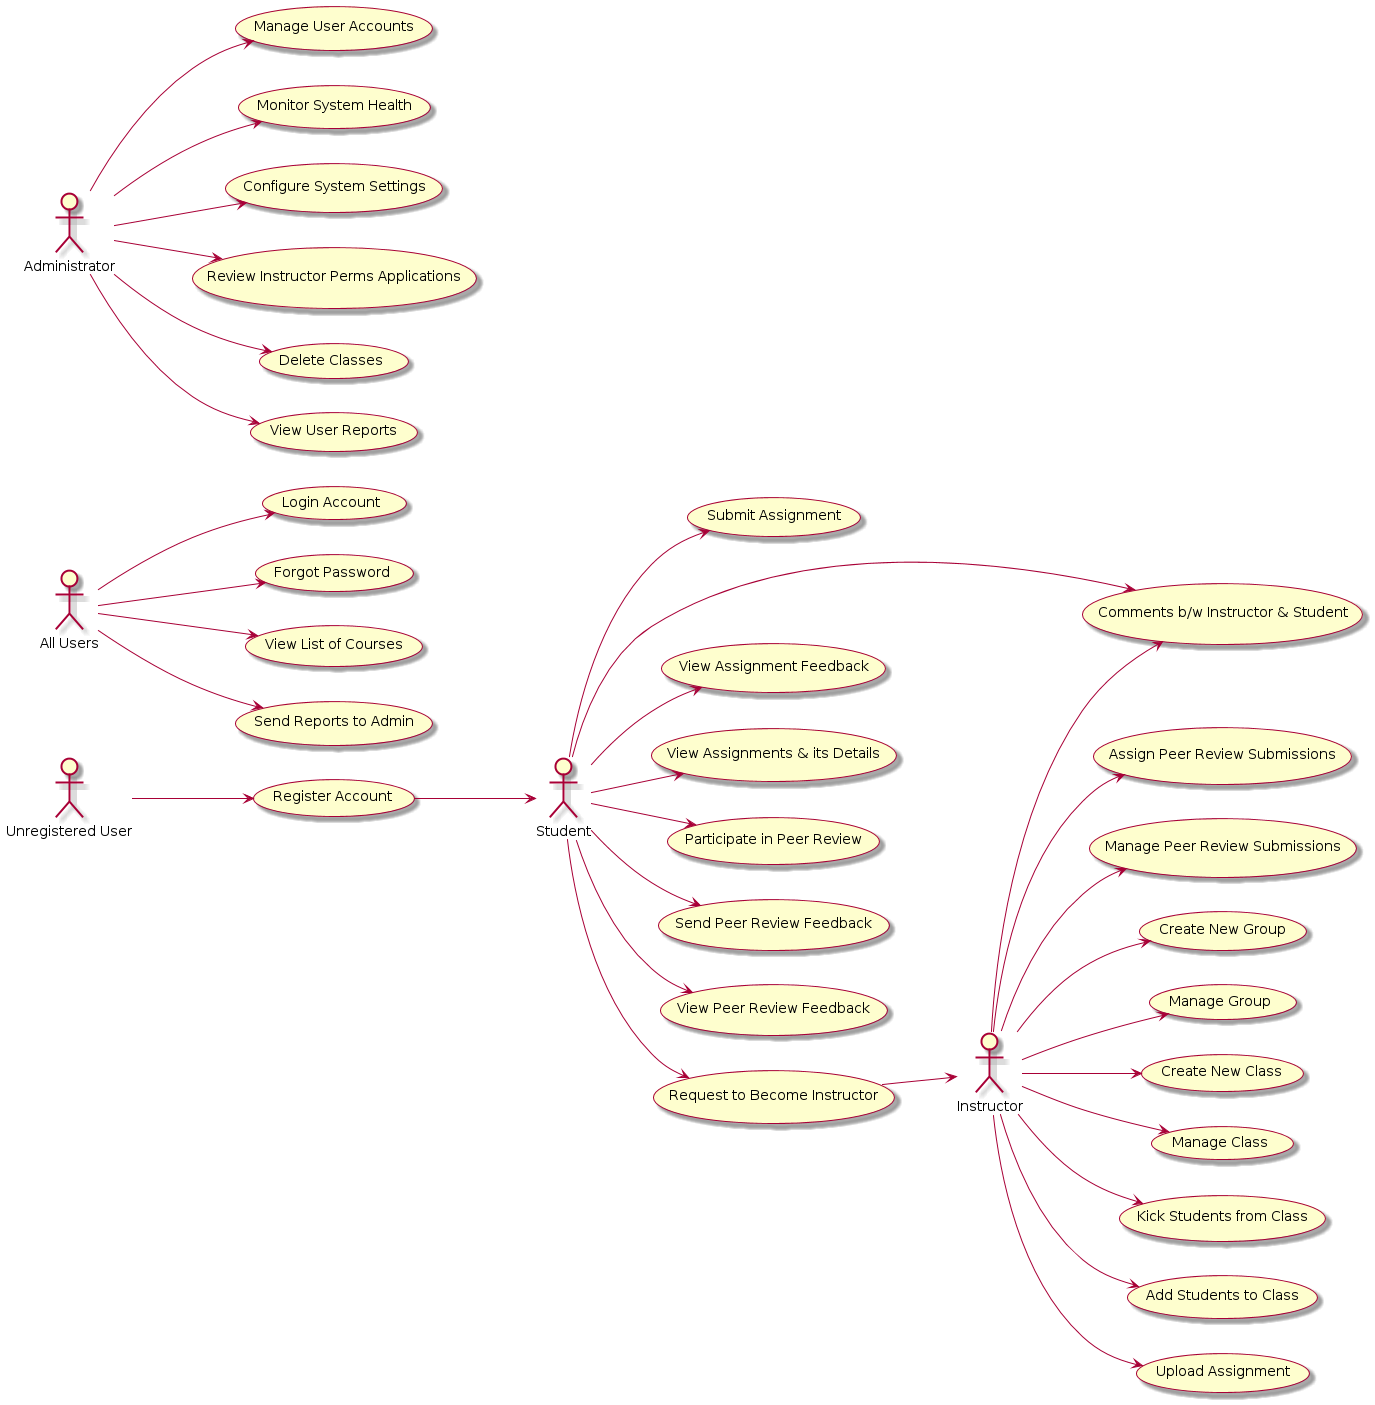

The diagram above was rendered by PlantUML. Its source (embedded in the PNG):
@startuml
left to right direction

actor "Unregistered User" as UU
actor "All Users" as AU
actor Student as S
actor Instructor as I
actor Administrator as A

skin rose

UU --> (Register Account)
(Register Account) --> S

AU --> (Login Account)
AU --> (Forgot Password)
AU --> (View List of Courses)
AU --> (Send Reports to Admin)

S --> (Submit Assignment)
S --> (Comments b/w Instructor & Student)
S --> (View Assignment Feedback)
S --> (View Assignments & its Details)
S --> (Participate in Peer Review)
S --> (Send Peer Review Feedback)
S --> (View Peer Review Feedback)
S --> (Request to Become Instructor)

I --> (Comments b/w Instructor & Student)
I --> (Assign Peer Review Submissions)
I --> (Manage Peer Review Submissions)
I --> (Create New Group)
I --> (Manage Group)
I --> (Create New Class)
I --> (Manage Class)
I --> (Kick Students from Class)
I --> (Add Students to Class)
I --> (Upload Assignment)

A --> (Manage User Accounts)
A --> (Monitor System Health)
A --> (Configure System Settings)
A --> (Review Instructor Perms Applications)
A --> (Delete Classes)
A --> (View User Reports)

(Request to Become Instructor) --> I
@enduml